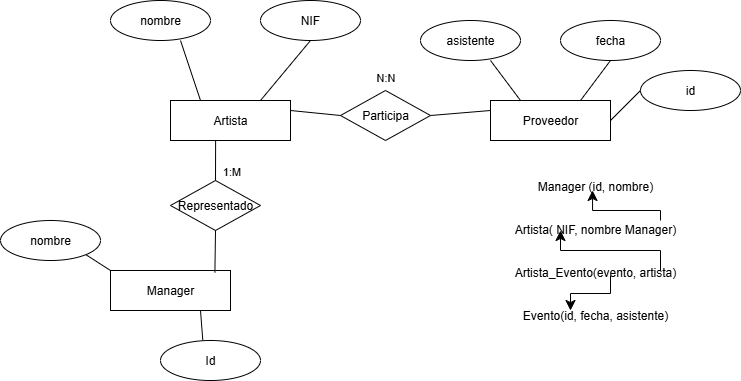

The diagram above was exported from draw.io. Its source (the exported page's mxGraphModel, read from the mxfile embedded in the PNG):
<mxGraphModel dx="1117" dy="474" grid="1" gridSize="10" guides="1" tooltips="1" connect="1" arrows="1" fold="1" page="1" pageScale="1" pageWidth="827" pageHeight="1169" math="0" shadow="0">
  <root>
    <mxCell id="WIyWlLk6GJQsqaUBKTNV-0" />
    <mxCell id="WIyWlLk6GJQsqaUBKTNV-1" parent="WIyWlLk6GJQsqaUBKTNV-0" />
    <mxCell id="QxKkpLFTa0pPVPYtoDrU-0" value="Artista" style="rounded=0;whiteSpace=wrap;html=1;" vertex="1" parent="WIyWlLk6GJQsqaUBKTNV-1">
      <mxGeometry x="170" y="150" width="120" height="40" as="geometry" />
    </mxCell>
    <mxCell id="QxKkpLFTa0pPVPYtoDrU-4" value="nombre" style="ellipse;whiteSpace=wrap;html=1;" vertex="1" parent="WIyWlLk6GJQsqaUBKTNV-1">
      <mxGeometry x="110" y="50" width="100" height="40" as="geometry" />
    </mxCell>
    <mxCell id="QxKkpLFTa0pPVPYtoDrU-5" value="NIF" style="ellipse;whiteSpace=wrap;html=1;" vertex="1" parent="WIyWlLk6GJQsqaUBKTNV-1">
      <mxGeometry x="260" y="50" width="100" height="40" as="geometry" />
    </mxCell>
    <mxCell id="QxKkpLFTa0pPVPYtoDrU-6" value="" style="endArrow=none;html=1;rounded=0;entryX=0.5;entryY=1;entryDx=0;entryDy=0;exitX=0.75;exitY=0;exitDx=0;exitDy=0;" edge="1" parent="WIyWlLk6GJQsqaUBKTNV-1" source="QxKkpLFTa0pPVPYtoDrU-0" target="QxKkpLFTa0pPVPYtoDrU-5">
      <mxGeometry width="50" height="50" relative="1" as="geometry">
        <mxPoint x="280" y="110" as="sourcePoint" />
        <mxPoint x="350" y="70" as="targetPoint" />
      </mxGeometry>
    </mxCell>
    <mxCell id="QxKkpLFTa0pPVPYtoDrU-7" value="" style="endArrow=none;html=1;rounded=0;exitX=0.25;exitY=0;exitDx=0;exitDy=0;" edge="1" parent="WIyWlLk6GJQsqaUBKTNV-1" source="QxKkpLFTa0pPVPYtoDrU-0">
      <mxGeometry width="50" height="50" relative="1" as="geometry">
        <mxPoint x="200" y="140" as="sourcePoint" />
        <mxPoint x="180" y="90" as="targetPoint" />
      </mxGeometry>
    </mxCell>
    <mxCell id="QxKkpLFTa0pPVPYtoDrU-8" value="Manager" style="rounded=0;whiteSpace=wrap;html=1;" vertex="1" parent="WIyWlLk6GJQsqaUBKTNV-1">
      <mxGeometry x="110" y="320" width="120" height="40" as="geometry" />
    </mxCell>
    <mxCell id="QxKkpLFTa0pPVPYtoDrU-9" value="nombre" style="ellipse;whiteSpace=wrap;html=1;" vertex="1" parent="WIyWlLk6GJQsqaUBKTNV-1">
      <mxGeometry y="270" width="100" height="40" as="geometry" />
    </mxCell>
    <mxCell id="QxKkpLFTa0pPVPYtoDrU-10" value="Id" style="ellipse;whiteSpace=wrap;html=1;" vertex="1" parent="WIyWlLk6GJQsqaUBKTNV-1">
      <mxGeometry x="160" y="390" width="100" height="40" as="geometry" />
    </mxCell>
    <mxCell id="QxKkpLFTa0pPVPYtoDrU-11" value="" style="endArrow=none;html=1;rounded=0;entryX=0.423;entryY=-0.003;entryDx=0;entryDy=0;exitX=0.75;exitY=1;exitDx=0;exitDy=0;entryPerimeter=0;" edge="1" source="QxKkpLFTa0pPVPYtoDrU-8" target="QxKkpLFTa0pPVPYtoDrU-10" parent="WIyWlLk6GJQsqaUBKTNV-1">
      <mxGeometry width="50" height="50" relative="1" as="geometry">
        <mxPoint x="180" y="310" as="sourcePoint" />
        <mxPoint x="250" y="270" as="targetPoint" />
      </mxGeometry>
    </mxCell>
    <mxCell id="QxKkpLFTa0pPVPYtoDrU-12" value="" style="endArrow=none;html=1;rounded=0;entryX=1;entryY=1;entryDx=0;entryDy=0;" edge="1" parent="WIyWlLk6GJQsqaUBKTNV-1" target="QxKkpLFTa0pPVPYtoDrU-9">
      <mxGeometry width="50" height="50" relative="1" as="geometry">
        <mxPoint x="110" y="320" as="sourcePoint" />
        <mxPoint x="80" y="280" as="targetPoint" />
      </mxGeometry>
    </mxCell>
    <mxCell id="QxKkpLFTa0pPVPYtoDrU-13" value="Proveedor" style="rounded=0;whiteSpace=wrap;html=1;" vertex="1" parent="WIyWlLk6GJQsqaUBKTNV-1">
      <mxGeometry x="490" y="150" width="120" height="40" as="geometry" />
    </mxCell>
    <mxCell id="QxKkpLFTa0pPVPYtoDrU-14" value="asistente" style="ellipse;whiteSpace=wrap;html=1;" vertex="1" parent="WIyWlLk6GJQsqaUBKTNV-1">
      <mxGeometry x="420" y="70" width="100" height="40" as="geometry" />
    </mxCell>
    <mxCell id="QxKkpLFTa0pPVPYtoDrU-15" value="fecha" style="ellipse;whiteSpace=wrap;html=1;" vertex="1" parent="WIyWlLk6GJQsqaUBKTNV-1">
      <mxGeometry x="560" y="70" width="100" height="40" as="geometry" />
    </mxCell>
    <mxCell id="QxKkpLFTa0pPVPYtoDrU-16" value="" style="endArrow=none;html=1;rounded=0;entryX=0.5;entryY=1;entryDx=0;entryDy=0;exitX=0.75;exitY=0;exitDx=0;exitDy=0;" edge="1" parent="WIyWlLk6GJQsqaUBKTNV-1" source="QxKkpLFTa0pPVPYtoDrU-13" target="QxKkpLFTa0pPVPYtoDrU-15">
      <mxGeometry width="50" height="50" relative="1" as="geometry">
        <mxPoint x="590" y="140" as="sourcePoint" />
        <mxPoint x="660" y="100" as="targetPoint" />
      </mxGeometry>
    </mxCell>
    <mxCell id="QxKkpLFTa0pPVPYtoDrU-17" value="" style="endArrow=none;html=1;rounded=0;" edge="1" parent="WIyWlLk6GJQsqaUBKTNV-1">
      <mxGeometry width="50" height="50" relative="1" as="geometry">
        <mxPoint x="520" y="150" as="sourcePoint" />
        <mxPoint x="490" y="110" as="targetPoint" />
      </mxGeometry>
    </mxCell>
    <mxCell id="QxKkpLFTa0pPVPYtoDrU-18" value="id" style="ellipse;whiteSpace=wrap;html=1;" vertex="1" parent="WIyWlLk6GJQsqaUBKTNV-1">
      <mxGeometry x="640" y="120" width="100" height="40" as="geometry" />
    </mxCell>
    <mxCell id="QxKkpLFTa0pPVPYtoDrU-19" value="" style="endArrow=none;html=1;rounded=0;" edge="1" parent="WIyWlLk6GJQsqaUBKTNV-1">
      <mxGeometry width="50" height="50" relative="1" as="geometry">
        <mxPoint x="610" y="170" as="sourcePoint" />
        <mxPoint x="640" y="140" as="targetPoint" />
      </mxGeometry>
    </mxCell>
    <mxCell id="QxKkpLFTa0pPVPYtoDrU-20" value="Representado" style="rhombus;whiteSpace=wrap;html=1;" vertex="1" parent="WIyWlLk6GJQsqaUBKTNV-1">
      <mxGeometry x="170" y="230" width="90" height="50" as="geometry" />
    </mxCell>
    <mxCell id="QxKkpLFTa0pPVPYtoDrU-21" value="" style="endArrow=none;html=1;rounded=0;entryX=0.376;entryY=0.997;entryDx=0;entryDy=0;entryPerimeter=0;exitX=0.5;exitY=0;exitDx=0;exitDy=0;" edge="1" parent="WIyWlLk6GJQsqaUBKTNV-1" source="QxKkpLFTa0pPVPYtoDrU-20" target="QxKkpLFTa0pPVPYtoDrU-0">
      <mxGeometry width="50" height="50" relative="1" as="geometry">
        <mxPoint x="220" y="240" as="sourcePoint" />
        <mxPoint x="270" y="190" as="targetPoint" />
      </mxGeometry>
    </mxCell>
    <mxCell id="QxKkpLFTa0pPVPYtoDrU-24" value="1:M" style="edgeLabel;html=1;align=center;verticalAlign=middle;resizable=0;points=[];" vertex="1" connectable="0" parent="QxKkpLFTa0pPVPYtoDrU-21">
      <mxGeometry x="-0.1243" y="-3" relative="1" as="geometry">
        <mxPoint x="12" y="8" as="offset" />
      </mxGeometry>
    </mxCell>
    <mxCell id="QxKkpLFTa0pPVPYtoDrU-23" value="" style="endArrow=none;html=1;rounded=0;entryX=0.5;entryY=1;entryDx=0;entryDy=0;exitX=0.87;exitY=0.05;exitDx=0;exitDy=0;exitPerimeter=0;" edge="1" parent="WIyWlLk6GJQsqaUBKTNV-1" source="QxKkpLFTa0pPVPYtoDrU-8" target="QxKkpLFTa0pPVPYtoDrU-20">
      <mxGeometry width="50" height="50" relative="1" as="geometry">
        <mxPoint x="250" y="300" as="sourcePoint" />
        <mxPoint x="280" y="280" as="targetPoint" />
      </mxGeometry>
    </mxCell>
    <mxCell id="QxKkpLFTa0pPVPYtoDrU-25" value="Participa" style="rhombus;whiteSpace=wrap;html=1;" vertex="1" parent="WIyWlLk6GJQsqaUBKTNV-1">
      <mxGeometry x="340" y="140.00094644374167" width="90" height="50" as="geometry" />
    </mxCell>
    <mxCell id="QxKkpLFTa0pPVPYtoDrU-26" value="N:N" style="edgeLabel;html=1;align=center;verticalAlign=middle;resizable=0;points=[];" vertex="1" connectable="0" parent="WIyWlLk6GJQsqaUBKTNV-1">
      <mxGeometry x="402.05382482444884" y="119.99999999999999" as="geometry">
        <mxPoint x="-18" y="6" as="offset" />
      </mxGeometry>
    </mxCell>
    <mxCell id="QxKkpLFTa0pPVPYtoDrU-27" value="" style="endArrow=none;html=1;rounded=0;exitX=1;exitY=0.5;exitDx=0;exitDy=0;entryX=0;entryY=0.25;entryDx=0;entryDy=0;" edge="1" parent="WIyWlLk6GJQsqaUBKTNV-1" source="QxKkpLFTa0pPVPYtoDrU-25" target="QxKkpLFTa0pPVPYtoDrU-13">
      <mxGeometry width="50" height="50" relative="1" as="geometry">
        <mxPoint x="390" y="240" as="sourcePoint" />
        <mxPoint x="440" y="190" as="targetPoint" />
      </mxGeometry>
    </mxCell>
    <mxCell id="QxKkpLFTa0pPVPYtoDrU-28" value="" style="endArrow=none;html=1;rounded=0;entryX=0;entryY=0.5;entryDx=0;entryDy=0;" edge="1" parent="WIyWlLk6GJQsqaUBKTNV-1" target="QxKkpLFTa0pPVPYtoDrU-25">
      <mxGeometry width="50" height="50" relative="1" as="geometry">
        <mxPoint x="290" y="160" as="sourcePoint" />
        <mxPoint x="360" y="150" as="targetPoint" />
      </mxGeometry>
    </mxCell>
    <mxCell id="QxKkpLFTa0pPVPYtoDrU-34" value="Manager (id, nombre)&lt;div&gt;&lt;br&gt;&lt;div&gt;&lt;br&gt;&lt;div&gt;Artista( NIF, nombre Manager)&lt;/div&gt;&lt;div&gt;&lt;br&gt;&lt;/div&gt;&lt;div&gt;&lt;br&gt;&lt;/div&gt;&lt;div&gt;Artista_Evento(evento, artista)&lt;/div&gt;&lt;div&gt;&lt;br&gt;&lt;/div&gt;&lt;div&gt;&lt;br&gt;&lt;/div&gt;&lt;div&gt;Evento(id, fecha, asistente)&lt;/div&gt;&lt;/div&gt;&lt;/div&gt;" style="text;html=1;align=center;verticalAlign=middle;whiteSpace=wrap;rounded=0;" vertex="1" parent="WIyWlLk6GJQsqaUBKTNV-1">
      <mxGeometry x="490" y="220" width="210" height="160" as="geometry" />
    </mxCell>
    <mxCell id="QxKkpLFTa0pPVPYtoDrU-38" value="" style="edgeStyle=elbowEdgeStyle;elbow=vertical;endArrow=classic;html=1;curved=0;rounded=0;endSize=8;startSize=8;" edge="1" parent="WIyWlLk6GJQsqaUBKTNV-1">
      <mxGeometry width="50" height="50" relative="1" as="geometry">
        <mxPoint x="610" y="325" as="sourcePoint" />
        <mxPoint x="570" y="360" as="targetPoint" />
      </mxGeometry>
    </mxCell>
    <mxCell id="QxKkpLFTa0pPVPYtoDrU-40" value="" style="edgeStyle=elbowEdgeStyle;elbow=vertical;endArrow=classic;html=1;curved=0;rounded=0;endSize=8;startSize=8;entryX=0.19;entryY=0.375;entryDx=0;entryDy=0;entryPerimeter=0;" edge="1" parent="WIyWlLk6GJQsqaUBKTNV-1">
      <mxGeometry width="50" height="50" relative="1" as="geometry">
        <mxPoint x="660" y="320" as="sourcePoint" />
        <mxPoint x="560.0000000000001" y="280" as="targetPoint" />
        <Array as="points">
          <mxPoint x="635.05" y="300" />
        </Array>
      </mxGeometry>
    </mxCell>
    <mxCell id="QxKkpLFTa0pPVPYtoDrU-41" value="" style="edgeStyle=elbowEdgeStyle;elbow=vertical;endArrow=classic;html=1;curved=0;rounded=0;endSize=8;startSize=8;entryX=0.19;entryY=0.375;entryDx=0;entryDy=0;entryPerimeter=0;" edge="1" parent="WIyWlLk6GJQsqaUBKTNV-1">
      <mxGeometry width="50" height="50" relative="1" as="geometry">
        <mxPoint x="660" y="270" as="sourcePoint" />
        <mxPoint x="592.05" y="240" as="targetPoint" />
        <Array as="points">
          <mxPoint x="667.0999999999999" y="260" />
        </Array>
      </mxGeometry>
    </mxCell>
  </root>
</mxGraphModel>